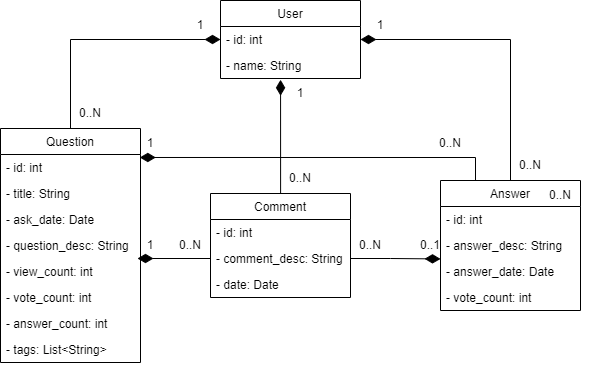

The diagram above was exported from draw.io. Its source (the exported page's mxGraphModel, read from the mxfile embedded in the PNG):
<mxGraphModel dx="1502" dy="689" grid="1" gridSize="10" guides="1" tooltips="1" connect="1" arrows="1" fold="1" page="1" pageScale="1" pageWidth="827" pageHeight="1169" math="0" shadow="0">
  <root>
    <mxCell id="WIyWlLk6GJQsqaUBKTNV-0" />
    <mxCell id="WIyWlLk6GJQsqaUBKTNV-1" parent="WIyWlLk6GJQsqaUBKTNV-0" />
    <mxCell id="8M7q8zoNjEfLgJoi1rKs-0" value="User" style="swimlane;fontStyle=0;childLayout=stackLayout;horizontal=1;startSize=26;fillColor=none;horizontalStack=0;resizeParent=1;resizeParentMax=0;resizeLast=0;collapsible=1;marginBottom=0;" parent="WIyWlLk6GJQsqaUBKTNV-1" vertex="1">
      <mxGeometry x="360" y="180" width="140" height="78" as="geometry" />
    </mxCell>
    <mxCell id="8M7q8zoNjEfLgJoi1rKs-1" value="- id: int" style="text;strokeColor=none;fillColor=none;align=left;verticalAlign=top;spacingLeft=4;spacingRight=4;overflow=hidden;rotatable=0;points=[[0,0.5],[1,0.5]];portConstraint=eastwest;" parent="8M7q8zoNjEfLgJoi1rKs-0" vertex="1">
      <mxGeometry y="26" width="140" height="26" as="geometry" />
    </mxCell>
    <mxCell id="8M7q8zoNjEfLgJoi1rKs-2" value="- name: String" style="text;strokeColor=none;fillColor=none;align=left;verticalAlign=top;spacingLeft=4;spacingRight=4;overflow=hidden;rotatable=0;points=[[0,0.5],[1,0.5]];portConstraint=eastwest;" parent="8M7q8zoNjEfLgJoi1rKs-0" vertex="1">
      <mxGeometry y="52" width="140" height="26" as="geometry" />
    </mxCell>
    <mxCell id="8M7q8zoNjEfLgJoi1rKs-26" style="edgeStyle=orthogonalEdgeStyle;rounded=0;orthogonalLoop=1;jettySize=auto;html=1;exitX=0.5;exitY=0;exitDx=0;exitDy=0;entryX=0;entryY=0.5;entryDx=0;entryDy=0;endArrow=diamondThin;endFill=1;strokeWidth=1;endSize=13;" parent="WIyWlLk6GJQsqaUBKTNV-1" source="8M7q8zoNjEfLgJoi1rKs-4" target="8M7q8zoNjEfLgJoi1rKs-1" edge="1">
      <mxGeometry relative="1" as="geometry" />
    </mxCell>
    <mxCell id="8M7q8zoNjEfLgJoi1rKs-4" value="Question" style="swimlane;fontStyle=0;childLayout=stackLayout;horizontal=1;startSize=26;fillColor=none;horizontalStack=0;resizeParent=1;resizeParentMax=0;resizeLast=0;collapsible=1;marginBottom=0;" parent="WIyWlLk6GJQsqaUBKTNV-1" vertex="1">
      <mxGeometry x="140" y="308" width="140" height="234" as="geometry" />
    </mxCell>
    <mxCell id="8M7q8zoNjEfLgJoi1rKs-5" value="- id: int" style="text;strokeColor=none;fillColor=none;align=left;verticalAlign=top;spacingLeft=4;spacingRight=4;overflow=hidden;rotatable=0;points=[[0,0.5],[1,0.5]];portConstraint=eastwest;" parent="8M7q8zoNjEfLgJoi1rKs-4" vertex="1">
      <mxGeometry y="26" width="140" height="26" as="geometry" />
    </mxCell>
    <mxCell id="8M7q8zoNjEfLgJoi1rKs-6" value="- title: String" style="text;strokeColor=none;fillColor=none;align=left;verticalAlign=top;spacingLeft=4;spacingRight=4;overflow=hidden;rotatable=0;points=[[0,0.5],[1,0.5]];portConstraint=eastwest;" parent="8M7q8zoNjEfLgJoi1rKs-4" vertex="1">
      <mxGeometry y="52" width="140" height="26" as="geometry" />
    </mxCell>
    <mxCell id="8M7q8zoNjEfLgJoi1rKs-7" value="- ask_date: Date" style="text;strokeColor=none;fillColor=none;align=left;verticalAlign=top;spacingLeft=4;spacingRight=4;overflow=hidden;rotatable=0;points=[[0,0.5],[1,0.5]];portConstraint=eastwest;" parent="8M7q8zoNjEfLgJoi1rKs-4" vertex="1">
      <mxGeometry y="78" width="140" height="26" as="geometry" />
    </mxCell>
    <mxCell id="8M7q8zoNjEfLgJoi1rKs-8" value="- question_desc: String" style="text;strokeColor=none;fillColor=none;align=left;verticalAlign=top;spacingLeft=4;spacingRight=4;overflow=hidden;rotatable=0;points=[[0,0.5],[1,0.5]];portConstraint=eastwest;" parent="8M7q8zoNjEfLgJoi1rKs-4" vertex="1">
      <mxGeometry y="104" width="140" height="26" as="geometry" />
    </mxCell>
    <mxCell id="8M7q8zoNjEfLgJoi1rKs-9" value="- view_count: int" style="text;strokeColor=none;fillColor=none;align=left;verticalAlign=top;spacingLeft=4;spacingRight=4;overflow=hidden;rotatable=0;points=[[0,0.5],[1,0.5]];portConstraint=eastwest;" parent="8M7q8zoNjEfLgJoi1rKs-4" vertex="1">
      <mxGeometry y="130" width="140" height="26" as="geometry" />
    </mxCell>
    <mxCell id="8M7q8zoNjEfLgJoi1rKs-11" value="- vote_count: int" style="text;strokeColor=none;fillColor=none;align=left;verticalAlign=top;spacingLeft=4;spacingRight=4;overflow=hidden;rotatable=0;points=[[0,0.5],[1,0.5]];portConstraint=eastwest;" parent="8M7q8zoNjEfLgJoi1rKs-4" vertex="1">
      <mxGeometry y="156" width="140" height="26" as="geometry" />
    </mxCell>
    <mxCell id="8M7q8zoNjEfLgJoi1rKs-10" value="- answer_count: int" style="text;strokeColor=none;fillColor=none;align=left;verticalAlign=top;spacingLeft=4;spacingRight=4;overflow=hidden;rotatable=0;points=[[0,0.5],[1,0.5]];portConstraint=eastwest;" parent="8M7q8zoNjEfLgJoi1rKs-4" vertex="1">
      <mxGeometry y="182" width="140" height="26" as="geometry" />
    </mxCell>
    <mxCell id="8M7q8zoNjEfLgJoi1rKs-12" value="- tags: List&lt;String&gt;" style="text;strokeColor=none;fillColor=none;align=left;verticalAlign=top;spacingLeft=4;spacingRight=4;overflow=hidden;rotatable=0;points=[[0,0.5],[1,0.5]];portConstraint=eastwest;" parent="8M7q8zoNjEfLgJoi1rKs-4" vertex="1">
      <mxGeometry y="208" width="140" height="26" as="geometry" />
    </mxCell>
    <mxCell id="8M7q8zoNjEfLgJoi1rKs-28" style="edgeStyle=orthogonalEdgeStyle;rounded=0;orthogonalLoop=1;jettySize=auto;html=1;exitX=0.5;exitY=0;exitDx=0;exitDy=0;entryX=0.429;entryY=1.049;entryDx=0;entryDy=0;entryPerimeter=0;endArrow=diamondThin;endFill=1;endSize=13;" parent="WIyWlLk6GJQsqaUBKTNV-1" source="8M7q8zoNjEfLgJoi1rKs-13" target="8M7q8zoNjEfLgJoi1rKs-2" edge="1">
      <mxGeometry relative="1" as="geometry">
        <mxPoint x="420" y="249.9999999999999" as="targetPoint" />
        <Array as="points">
          <mxPoint x="420" y="260" />
          <mxPoint x="420" y="260" />
        </Array>
      </mxGeometry>
    </mxCell>
    <mxCell id="8M7q8zoNjEfLgJoi1rKs-13" value="Comment" style="swimlane;fontStyle=0;childLayout=stackLayout;horizontal=1;startSize=26;fillColor=none;horizontalStack=0;resizeParent=1;resizeParentMax=0;resizeLast=0;collapsible=1;marginBottom=0;" parent="WIyWlLk6GJQsqaUBKTNV-1" vertex="1">
      <mxGeometry x="350" y="373" width="140" height="104" as="geometry" />
    </mxCell>
    <mxCell id="8M7q8zoNjEfLgJoi1rKs-14" value="- id: int" style="text;strokeColor=none;fillColor=none;align=left;verticalAlign=top;spacingLeft=4;spacingRight=4;overflow=hidden;rotatable=0;points=[[0,0.5],[1,0.5]];portConstraint=eastwest;" parent="8M7q8zoNjEfLgJoi1rKs-13" vertex="1">
      <mxGeometry y="26" width="140" height="26" as="geometry" />
    </mxCell>
    <mxCell id="8M7q8zoNjEfLgJoi1rKs-15" value="- comment_desc: String" style="text;strokeColor=none;fillColor=none;align=left;verticalAlign=top;spacingLeft=4;spacingRight=4;overflow=hidden;rotatable=0;points=[[0,0.5],[1,0.5]];portConstraint=eastwest;" parent="8M7q8zoNjEfLgJoi1rKs-13" vertex="1">
      <mxGeometry y="52" width="140" height="26" as="geometry" />
    </mxCell>
    <mxCell id="8M7q8zoNjEfLgJoi1rKs-16" value="- date: Date" style="text;strokeColor=none;fillColor=none;align=left;verticalAlign=top;spacingLeft=4;spacingRight=4;overflow=hidden;rotatable=0;points=[[0,0.5],[1,0.5]];portConstraint=eastwest;" parent="8M7q8zoNjEfLgJoi1rKs-13" vertex="1">
      <mxGeometry y="78" width="140" height="26" as="geometry" />
    </mxCell>
    <mxCell id="8M7q8zoNjEfLgJoi1rKs-29" style="edgeStyle=orthogonalEdgeStyle;rounded=0;orthogonalLoop=1;jettySize=auto;html=1;exitX=0.5;exitY=0;exitDx=0;exitDy=0;entryX=1;entryY=0.5;entryDx=0;entryDy=0;endArrow=diamondThin;endFill=1;startSize=6;endSize=13;" parent="WIyWlLk6GJQsqaUBKTNV-1" source="8M7q8zoNjEfLgJoi1rKs-17" target="8M7q8zoNjEfLgJoi1rKs-1" edge="1">
      <mxGeometry relative="1" as="geometry" />
    </mxCell>
    <mxCell id="8M7q8zoNjEfLgJoi1rKs-30" style="edgeStyle=orthogonalEdgeStyle;rounded=0;orthogonalLoop=1;jettySize=auto;html=1;exitX=0.25;exitY=0;exitDx=0;exitDy=0;entryX=0.995;entryY=0.115;entryDx=0;entryDy=0;entryPerimeter=0;endArrow=diamondThin;endFill=1;startSize=6;endSize=13;strokeWidth=1;" parent="WIyWlLk6GJQsqaUBKTNV-1" source="8M7q8zoNjEfLgJoi1rKs-17" target="8M7q8zoNjEfLgJoi1rKs-5" edge="1">
      <mxGeometry relative="1" as="geometry" />
    </mxCell>
    <mxCell id="8M7q8zoNjEfLgJoi1rKs-17" value="Answer" style="swimlane;fontStyle=0;childLayout=stackLayout;horizontal=1;startSize=26;fillColor=none;horizontalStack=0;resizeParent=1;resizeParentMax=0;resizeLast=0;collapsible=1;marginBottom=0;" parent="WIyWlLk6GJQsqaUBKTNV-1" vertex="1">
      <mxGeometry x="580" y="360" width="140" height="130" as="geometry" />
    </mxCell>
    <mxCell id="8M7q8zoNjEfLgJoi1rKs-18" value="- id: int" style="text;strokeColor=none;fillColor=none;align=left;verticalAlign=top;spacingLeft=4;spacingRight=4;overflow=hidden;rotatable=0;points=[[0,0.5],[1,0.5]];portConstraint=eastwest;" parent="8M7q8zoNjEfLgJoi1rKs-17" vertex="1">
      <mxGeometry y="26" width="140" height="26" as="geometry" />
    </mxCell>
    <mxCell id="8M7q8zoNjEfLgJoi1rKs-19" value="- answer_desc: String" style="text;strokeColor=none;fillColor=none;align=left;verticalAlign=top;spacingLeft=4;spacingRight=4;overflow=hidden;rotatable=0;points=[[0,0.5],[1,0.5]];portConstraint=eastwest;" parent="8M7q8zoNjEfLgJoi1rKs-17" vertex="1">
      <mxGeometry y="52" width="140" height="26" as="geometry" />
    </mxCell>
    <mxCell id="8M7q8zoNjEfLgJoi1rKs-20" value="- answer_date: Date" style="text;strokeColor=none;fillColor=none;align=left;verticalAlign=top;spacingLeft=4;spacingRight=4;overflow=hidden;rotatable=0;points=[[0,0.5],[1,0.5]];portConstraint=eastwest;" parent="8M7q8zoNjEfLgJoi1rKs-17" vertex="1">
      <mxGeometry y="78" width="140" height="26" as="geometry" />
    </mxCell>
    <mxCell id="8M7q8zoNjEfLgJoi1rKs-21" value="- vote_count: int" style="text;strokeColor=none;fillColor=none;align=left;verticalAlign=top;spacingLeft=4;spacingRight=4;overflow=hidden;rotatable=0;points=[[0,0.5],[1,0.5]];portConstraint=eastwest;" parent="8M7q8zoNjEfLgJoi1rKs-17" vertex="1">
      <mxGeometry y="104" width="140" height="26" as="geometry" />
    </mxCell>
    <mxCell id="8M7q8zoNjEfLgJoi1rKs-24" style="edgeStyle=orthogonalEdgeStyle;rounded=0;orthogonalLoop=1;jettySize=auto;html=1;exitX=0;exitY=0.5;exitDx=0;exitDy=0;endArrow=diamondThin;endFill=1;endSize=13;" parent="WIyWlLk6GJQsqaUBKTNV-1" source="8M7q8zoNjEfLgJoi1rKs-15" edge="1">
      <mxGeometry relative="1" as="geometry">
        <mxPoint x="277" y="438" as="targetPoint" />
      </mxGeometry>
    </mxCell>
    <mxCell id="8M7q8zoNjEfLgJoi1rKs-25" style="edgeStyle=orthogonalEdgeStyle;rounded=0;orthogonalLoop=1;jettySize=auto;html=1;exitX=1;exitY=0.5;exitDx=0;exitDy=0;endSize=13;endArrow=diamondThin;endFill=1;" parent="WIyWlLk6GJQsqaUBKTNV-1" source="8M7q8zoNjEfLgJoi1rKs-15" edge="1">
      <mxGeometry relative="1" as="geometry">
        <mxPoint x="580" y="438.42857142857156" as="targetPoint" />
      </mxGeometry>
    </mxCell>
    <mxCell id="8M7q8zoNjEfLgJoi1rKs-33" value="1" style="text;html=1;strokeColor=none;fillColor=none;align=center;verticalAlign=middle;whiteSpace=wrap;rounded=0;" parent="WIyWlLk6GJQsqaUBKTNV-1" vertex="1">
      <mxGeometry x="410" y="258" width="60" height="30" as="geometry" />
    </mxCell>
    <mxCell id="8M7q8zoNjEfLgJoi1rKs-34" value="1" style="text;html=1;strokeColor=none;fillColor=none;align=center;verticalAlign=middle;whiteSpace=wrap;rounded=0;" parent="WIyWlLk6GJQsqaUBKTNV-1" vertex="1">
      <mxGeometry x="490" y="190" width="60" height="30" as="geometry" />
    </mxCell>
    <mxCell id="8M7q8zoNjEfLgJoi1rKs-35" value="1" style="text;html=1;strokeColor=none;fillColor=none;align=center;verticalAlign=middle;whiteSpace=wrap;rounded=0;" parent="WIyWlLk6GJQsqaUBKTNV-1" vertex="1">
      <mxGeometry x="310" y="190" width="60" height="30" as="geometry" />
    </mxCell>
    <mxCell id="8M7q8zoNjEfLgJoi1rKs-36" value="1" style="text;html=1;strokeColor=none;fillColor=none;align=center;verticalAlign=middle;whiteSpace=wrap;rounded=0;" parent="WIyWlLk6GJQsqaUBKTNV-1" vertex="1">
      <mxGeometry x="260" y="308" width="60" height="30" as="geometry" />
    </mxCell>
    <mxCell id="8M7q8zoNjEfLgJoi1rKs-37" value="0..1" style="text;html=1;strokeColor=none;fillColor=none;align=center;verticalAlign=middle;whiteSpace=wrap;rounded=0;" parent="WIyWlLk6GJQsqaUBKTNV-1" vertex="1">
      <mxGeometry x="540" y="410" width="60" height="30" as="geometry" />
    </mxCell>
    <mxCell id="8M7q8zoNjEfLgJoi1rKs-38" value="1" style="text;html=1;strokeColor=none;fillColor=none;align=center;verticalAlign=middle;whiteSpace=wrap;rounded=0;" parent="WIyWlLk6GJQsqaUBKTNV-1" vertex="1">
      <mxGeometry x="260" y="410" width="60" height="30" as="geometry" />
    </mxCell>
    <mxCell id="8M7q8zoNjEfLgJoi1rKs-39" value="0..N" style="text;html=1;strokeColor=none;fillColor=none;align=center;verticalAlign=middle;whiteSpace=wrap;rounded=0;" parent="WIyWlLk6GJQsqaUBKTNV-1" vertex="1">
      <mxGeometry x="200" y="278" width="60" height="30" as="geometry" />
    </mxCell>
    <mxCell id="8M7q8zoNjEfLgJoi1rKs-41" value="0..N" style="text;html=1;strokeColor=none;fillColor=none;align=center;verticalAlign=middle;whiteSpace=wrap;rounded=0;" parent="WIyWlLk6GJQsqaUBKTNV-1" vertex="1">
      <mxGeometry x="640" y="330" width="60" height="30" as="geometry" />
    </mxCell>
    <mxCell id="8M7q8zoNjEfLgJoi1rKs-42" value="0..N" style="text;html=1;strokeColor=none;fillColor=none;align=center;verticalAlign=middle;whiteSpace=wrap;rounded=0;" parent="WIyWlLk6GJQsqaUBKTNV-1" vertex="1">
      <mxGeometry x="410" y="343" width="60" height="30" as="geometry" />
    </mxCell>
    <mxCell id="8M7q8zoNjEfLgJoi1rKs-43" value="0..N" style="text;html=1;strokeColor=none;fillColor=none;align=center;verticalAlign=middle;whiteSpace=wrap;rounded=0;" parent="WIyWlLk6GJQsqaUBKTNV-1" vertex="1">
      <mxGeometry x="560" y="308" width="60" height="30" as="geometry" />
    </mxCell>
    <mxCell id="8M7q8zoNjEfLgJoi1rKs-44" value="0..N" style="text;html=1;strokeColor=none;fillColor=none;align=center;verticalAlign=middle;whiteSpace=wrap;rounded=0;" parent="WIyWlLk6GJQsqaUBKTNV-1" vertex="1">
      <mxGeometry x="670" y="360" width="60" height="30" as="geometry" />
    </mxCell>
    <mxCell id="8M7q8zoNjEfLgJoi1rKs-45" value="0..N" style="text;html=1;strokeColor=none;fillColor=none;align=center;verticalAlign=middle;whiteSpace=wrap;rounded=0;" parent="WIyWlLk6GJQsqaUBKTNV-1" vertex="1">
      <mxGeometry x="480" y="410" width="60" height="30" as="geometry" />
    </mxCell>
    <mxCell id="8M7q8zoNjEfLgJoi1rKs-46" value="0..N" style="text;html=1;strokeColor=none;fillColor=none;align=center;verticalAlign=middle;whiteSpace=wrap;rounded=0;" parent="WIyWlLk6GJQsqaUBKTNV-1" vertex="1">
      <mxGeometry x="300" y="410" width="60" height="30" as="geometry" />
    </mxCell>
  </root>
</mxGraphModel>